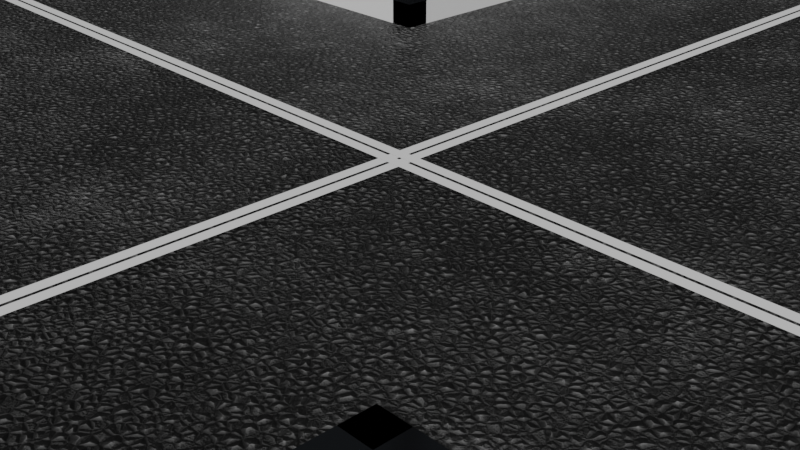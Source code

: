 # Source: Cross.blend  (saved by Blender 3.3.6; exported with 4.5.12 LTS)
import bpy
from mathutils import Matrix  # noqa: F401  (used for matrix-valued properties, if any)

bpy.ops.wm.read_factory_settings(use_empty=True)
scene = bpy.context.scene
scene.name = 'Scene'

# ---- collections
col_collection = bpy.data.collections.new('Collection'); scene.collection.children.link(col_collection)

# ---- images (referenced by path relative to the original .blend; pixels are not part of the script)
import os
ASSET_DIR = os.environ.get("B2B_ASSET_DIR", "")  # directory of the original .blend (textures are referenced by path, not embedded)
HERE = os.path.dirname(os.path.abspath(__file__))  # packed textures are extracted next to this script under _unpacked/

def load_image(name, relpath, width, height, colorspace="sRGB"):
    """Load a texture the original file referenced (path relative to the .blend, or extracted next to this script)."""
    p = next((c for c in (os.path.join(HERE, relpath), os.path.join(ASSET_DIR, relpath)) if relpath and os.path.exists(c)), "")
    if p:
        img = bpy.data.images.load(p, check_existing=True)
        img.name = name
    else:  # same state as the original file: an image datablock whose file is absent (Cycles renders it pink)
        img = bpy.data.images.new(name, width, height)
        img.source = "FILE"
        img.filepath = "//" + (relpath or name)
    img.colorspace_settings.name = colorspace
    return img
img_roughpaint_png = load_image('roughpaint.png', 'roughpaint.png', 1024, 1024, 'Non-Color')
img_scratch_png = load_image('scratch.png', 'scratch.png', 1024, 1024, 'Non-Color')

# ---- materials (node trees are filled in below, after node groups)
mat_asphalt = bpy.data.materials.new('Asphalt')
mat_asphalt.alpha_threshold = 0.0
mat_asphalt.use_transparent_shadow = False
mat_asphalt.preview_render_type = 'CUBE'
mat_asphalt.roughness = 0.5
mat_asphalt.line_color = (0.0, 0.0, 0.0, 1.0)
mat_cross_metal = bpy.data.materials.new('Cross_Metal')
mat_cross_metal.use_transparent_shadow = False
mat_cross_metal.preview_render_type = 'CUBE'
mat_chalk = bpy.data.materials.new('Chalk')
mat_chalk.use_transparent_shadow = False
mat_chalk.preview_render_type = 'CUBE'

# ---- material node trees
mat_asphalt.use_nodes = True; mat_asphalt.node_tree.nodes.clear()
_N = mat_asphalt.node_tree.nodes; _L = mat_asphalt.node_tree.links
n0 = _N.new('ShaderNodeOutputMaterial'); n0.name = 'Material Output'; n0.location = (551, 300)
n1 = _N.new('ShaderNodeBsdfPrincipled'); n1.name = 'Principled BSDF'; n1.location = (261, 300)
n1.distribution = 'GGX'
n1.subsurface_method = 'RANDOM_WALK_SKIN'
n1.inputs[3].default_value = 1.45
n1.inputs[27].default_value = (0.0, 0.0, 0.0, 1.0)
n1.inputs[28].default_value = 1.0
n2 = _N.new('ShaderNodeBump'); n2.name = 'Bump'; n2.location = (-114, -34)
n2.inputs[1].default_value = 1.0
n2.inputs[2].default_value = 1.0
n3 = _N.new('ShaderNodeValToRGB'); n3.name = 'ColorRamp'; n3.location = (-110, 219)
n3.color_ramp.interpolation = 'B_SPLINE'
while len(n3.color_ramp.elements) > 1: n3.color_ramp.elements.remove(n3.color_ramp.elements[-1])
n3.color_ramp.elements[0].position = 0.4773; n3.color_ramp.elements[0].color = (0.01586, 0.01586, 0.01586, 1.0)
_e = n3.color_ramp.elements.new(0.7864); _e.color = (1.0, 1.0, 1.0, 1.0)
n4 = _N.new('NodeReroute'); n4.name = 'Reroute'; n4.location = (-154, 24)
n4.width = 16
n5 = _N.new('ShaderNodeMix'); n5.name = 'Mix'; n5.location = (-356, 192)
n5.data_type = 'RGBA'
n6 = _N.new('ShaderNodeTexCoord'); n6.name = 'Texture Coordinate'; n6.location = (-1431, 87)
n7 = _N.new('ShaderNodeTexVoronoi'); n7.name = 'Voronoi Texture'; n7.location = (-1071, 127)
n7.feature = 'DISTANCE_TO_EDGE'
n7.inputs[2].default_value = 228.6
n8 = _N.new('ShaderNodeTexNoise'); n8.name = 'Noise Texture'; n8.location = (-1056, -88)
n8.inputs[3].default_value = 12.0
n8.inputs[4].default_value = 0.875
n9 = _N.new('ShaderNodeMapping'); n9.name = 'Mapping'; n9.location = (-1251, 87)
n10 = _N.new('ShaderNodeTexNoise'); n10.name = 'Noise Texture.001'; n10.location = (-1067, 393)
n10.inputs[1].default_value = 1.1
n10.inputs[2].default_value = 4.6
n10.inputs[3].default_value = 12.0
n10.inputs[4].default_value = 0.875
n11 = _N.new('ShaderNodeValToRGB'); n11.name = 'ColorRamp.001'; n11.location = (-789, 383)
while len(n11.color_ramp.elements) > 1: n11.color_ramp.elements.remove(n11.color_ramp.elements[-1])
n11.color_ramp.elements[0].position = 0.3455; n11.color_ramp.elements[0].color = (0.0, 0.0, 0.0, 1.0)
_e = n11.color_ramp.elements.new(0.7273); _e.color = (1.0, 1.0, 1.0, 1.0)
_L.new(n1.outputs[0], n0.inputs[0])
_L.new(n3.outputs[0], n1.inputs[0])
_L.new(n2.outputs[0], n1.inputs[5])
_L.new(n4.outputs[0], n3.inputs[0])
_L.new(n4.outputs[0], n2.inputs[3])
_L.new(n9.outputs[0], n7.inputs[0])
_L.new(n6.outputs[0], n9.inputs[0])
_L.new(n9.outputs[0], n8.inputs[0])
_L.new(n5.outputs[2], n4.inputs[0])
_L.new(n7.outputs[0], n5.inputs[6])
_L.new(n8.outputs[0], n5.inputs[7])
_L.new(n9.outputs[0], n10.inputs[0])
_L.new(n10.outputs[0], n11.inputs[0])
_L.new(n11.outputs[0], n5.inputs[0])
n0.is_active_output = True
mat_cross_metal.use_nodes = True; mat_cross_metal.node_tree.nodes.clear()
_N = mat_cross_metal.node_tree.nodes; _L = mat_cross_metal.node_tree.links
n0 = _N.new('ShaderNodeTexImage'); n0.name = 'Image Texture'; n0.location = (-527, 20)
n0.image = img_roughpaint_png
n1 = _N.new('ShaderNodeValToRGB'); n1.name = 'ColorRamp'; n1.location = (-207, 79)
while len(n1.color_ramp.elements) > 1: n1.color_ramp.elements.remove(n1.color_ramp.elements[-1])
n1.color_ramp.elements[0].position = 0.2136; n1.color_ramp.elements[0].color = (0.0, 0.0, 0.0, 1.0)
_e = n1.color_ramp.elements.new(0.75); _e.color = (1.0, 1.0, 1.0, 1.0)
n2 = _N.new('ShaderNodeBsdfPrincipled'); n2.name = 'Principled BSDF'; n2.location = (113, 300)
n2.distribution = 'GGX'
n2.subsurface_method = 'RANDOM_WALK_SKIN'
n2.inputs[0].default_value = (0.07693, 0.1011, 0.1176, 1.0)
n2.inputs[1].default_value = 1.0
n2.inputs[3].default_value = 1.45
n2.inputs[27].default_value = (0.0, 0.0, 0.0, 1.0)
n2.inputs[28].default_value = 1.0
n3 = _N.new('ShaderNodeBsdfPrincipled'); n3.name = 'Principled BSDF.001'; n3.location = (411, 5)
n3.distribution = 'GGX'
n3.subsurface_method = 'RANDOM_WALK_SKIN'
n3.inputs[0].default_value = (0.07621, 0.07281, 0.08405, 1.0)
n3.inputs[1].default_value = 1.0
n3.inputs[3].default_value = 1.45
n3.inputs[27].default_value = (0.0, 0.0, 0.0, 1.0)
n3.inputs[28].default_value = 1.0
n4 = _N.new('ShaderNodeOutputMaterial'); n4.name = 'Material Output'; n4.location = (1071, 207)
n5 = _N.new('ShaderNodeMixShader'); n5.name = 'Mix Shader'; n5.location = (839, 222)
n6 = _N.new('ShaderNodeMapping'); n6.name = 'Mapping'; n6.location = (-82, 616)
n6.inputs[3].default_value = (3.0, 3.0, 1.0)
n7 = _N.new('ShaderNodeTexCoord'); n7.name = 'Texture Coordinate'; n7.location = (-262, 616)
n8 = _N.new('ShaderNodeTexImage'); n8.name = 'Image Texture.001'; n8.location = (458, 576)
n8.image = img_scratch_png
n9 = _N.new('ShaderNodeValToRGB'); n9.name = 'ColorRamp.001'; n9.location = (138, 585)
while len(n9.color_ramp.elements) > 1: n9.color_ramp.elements.remove(n9.color_ramp.elements[-1])
n9.color_ramp.elements[0].position = 0.2273; n9.color_ramp.elements[0].color = (0.0, 0.0, 0.0, 1.0)
_e = n9.color_ramp.elements.new(0.4864); _e.color = (1.0, 1.0, 1.0, 1.0)
_L.new(n5.outputs[0], n4.inputs[0])
_L.new(n1.outputs[0], n2.inputs[2])
_L.new(n0.outputs[0], n1.inputs[0])
_L.new(n2.outputs[0], n5.inputs[1])
_L.new(n3.outputs[0], n5.inputs[2])
_L.new(n8.outputs[0], n5.inputs[0])
_L.new(n9.outputs[0], n8.inputs[0])
_L.new(n7.outputs[2], n6.inputs[0])
_L.new(n6.outputs[0], n9.inputs[0])
n4.is_active_output = True
mat_chalk.use_nodes = True; mat_chalk.node_tree.nodes.clear()
_N = mat_chalk.node_tree.nodes; _L = mat_chalk.node_tree.links
n0 = _N.new('ShaderNodeBsdfPrincipled'); n0.name = 'Principled BSDF'; n0.location = (10, 300)
n0.distribution = 'GGX'
n0.subsurface_method = 'RANDOM_WALK_SKIN'
n0.inputs[3].default_value = 1.45
n0.inputs[27].default_value = (0.0, 0.0, 0.0, 1.0)
n0.inputs[28].default_value = 1.0
n1 = _N.new('ShaderNodeOutputMaterial'); n1.name = 'Material Output'; n1.location = (300, 300)
_L.new(n0.outputs[0], n1.inputs[0])
n1.is_active_output = True

# ---- world
world_world = bpy.data.worlds.new('World'); scene.world = world_world
world_world.use_nodes = True; world_world.node_tree.nodes.clear()
_N = world_world.node_tree.nodes; _L = world_world.node_tree.links
n0 = _N.new('ShaderNodeOutputWorld'); n0.name = 'World Output'; n0.location = (300, 300)
n1 = _N.new('ShaderNodeBackground'); n1.name = 'Background'; n1.location = (10, 300)
n1.inputs[0].default_value = (0.05088, 0.05088, 0.05088, 1.0)
_L.new(n1.outputs[0], n0.inputs[0])
n0.is_active_output = True
world_world.color = (0.05088, 0.05088, 0.05088)
world_world.use_sun_shadow = False
world_world.sun_shadow_jitter_overblur = 0.0

# ---- cameras
cam_camera = bpy.data.cameras.new('Camera')
cam_camera.clip_end = 100.0
cam_camera.ortho_scale = 7.314

# ---- meshes
me_cube = bpy.data.meshes.new('Cube')
me_cube.from_pydata([(-0.0004187, 0.0004415, 0.6487), (-0.0004187, 0.0004415, -0.3259), (-3.207, 0.0004415, 0.6487), (-3.207, 0.0004415, -0.3259), (-3.207, 3.207, 0.6487), (-3.207, 3.207, -0.3259), (-0.0004187, 3.207, -0.3259), (-0.0004187, 3.207, 0.6487), (-0.0004187, 9.62, -0.3259), (-3.207, 9.62, -0.3259), (-3.207, 9.62, 0.6487), (-0.0004187, 9.62, 0.6487), (-9.62, 3.207, 0.6487), (-9.62, 3.207, -0.3259), (-9.62, 0.0004415, 0.6487), (-9.62, 0.0004415, -0.3259), (-3.207, 3.528, 0.6487), (-3.207, 3.528, -0.3259), (-9.62, 3.528, 0.6487), (-9.62, 3.528, -0.3259), (-3.528, 3.207, 0.6487), (-3.528, 3.207, -0.3259), (-3.528, 9.62, 0.6487), (-3.528, 9.62, -0.3259), (-3.207, 3.207, 0.9694), (-3.207, 9.62, 0.9694), (-9.62, 3.207, 0.9694), (-3.207, 3.528, 0.9694), (-9.62, 3.528, 0.9694), (-3.528, 3.207, 0.9694), (-3.528, 9.62, 0.9694), (-3.207, 3.207, 0.9694), (-3.207, 3.528, 0.9694), (-3.528, 3.207, 0.9694), (-3.528, 3.207, 0.6487), (-3.528, 3.528, 0.6487), (-3.207, 3.528, 0.6487), (-3.207, 3.528, -0.3259), (-3.528, 3.528, 0.6487), (-3.528, 3.528, -0.3259), (-3.207, 3.207, 10.27), (-3.528, 3.207, 10.27), (-3.207, 3.528, 10.27), (-3.528, 3.528, 10.27), (-3.207, 3.207, 5.458), (-3.207, 3.528, 5.458), (-3.528, 3.207, 5.458), (-3.528, 3.528, 5.458), (-3.207, 3.207, 7.863), (-3.528, 3.207, 7.863), (-3.528, 3.528, 7.863), (-3.207, 3.528, 7.863), (-3.207, 3.207, 9.066), (-3.528, 3.207, 9.066), (-3.528, 3.528, 9.066), (-3.207, 3.528, 9.066), (-3.207, 3.207, 9.667), (-3.528, 3.207, 9.667), (-3.528, 3.528, 9.667), (-3.207, 3.528, 9.667), (-0.0004187, 3.528, 10.27), (-0.0004187, 3.207, 10.27), (-0.0004187, 3.207, 9.667), (-0.0004187, 3.528, 9.667), (-3.207, 0.0004415, 10.27), (-3.528, 0.0004415, 10.27), (-3.207, 0.0004415, 9.667), (-3.528, 0.0004415, 9.667), (-0.0007924, 0.0004415, 0.6487), (-0.0007924, 0.0004415, -0.3259), (3.206, 0.0004415, 0.6487), (3.206, 0.0004415, -0.3259), (3.206, 3.207, 0.6487), (3.206, 3.207, -0.3259), (-0.0007924, 3.207, -0.3259), (-0.0007924, 3.207, 0.6487), (-0.0007924, 9.62, -0.3259), (3.206, 9.62, -0.3259), (3.206, 9.62, 0.6487), (-0.0007924, 9.62, 0.6487), (9.619, 3.207, 0.6487), (9.619, 3.207, -0.3259), (9.619, 0.0004415, 0.6487), (9.619, 0.0004415, -0.3259), (3.206, 3.528, 0.6487), (3.206, 3.528, -0.3259), (9.619, 3.528, 0.6487), (9.619, 3.528, -0.3259), (3.526, 3.207, 0.6487), (3.526, 3.207, -0.3259), (3.526, 9.62, 0.6487), (3.526, 9.62, -0.3259), (3.206, 3.207, 0.9694), (3.206, 9.62, 0.9694), (9.619, 3.207, 0.9694), (3.206, 3.528, 0.9694), (9.619, 3.528, 0.9694), (3.526, 3.207, 0.9694), (3.526, 9.62, 0.9694), (3.206, 3.207, 0.9694), (3.206, 3.528, 0.9694), (3.526, 3.207, 0.9694), (3.526, 3.207, 0.6487), (3.526, 3.528, 0.6487), (3.206, 3.528, -0.3259), (3.526, 3.528, -0.3259), (3.206, 3.207, 10.27), (3.206, 3.528, 10.27), (3.206, 3.207, 9.667), (3.206, 3.528, 9.667), (-0.0007924, 3.528, 10.27), (-0.0007924, 3.207, 10.27), (-0.0007924, 3.207, 9.667), (-0.0007924, 3.528, 9.667), (-0.0004187, 0.0006199, 0.6487), (-0.0004187, 0.0006199, -0.3259), (-3.207, 0.0006199, 0.6487), (-3.207, 0.0006199, -0.3259), (-3.207, -3.206, 0.6487), (-3.207, -3.206, -0.3259), (-0.0004187, -3.206, -0.3259), (-0.0004187, -3.206, 0.6487), (-0.0004187, -9.619, -0.3259), (-3.207, -9.619, -0.3259), (-3.207, -9.619, 0.6487), (-0.0004187, -9.619, 0.6487), (-9.62, -3.206, 0.6487), (-9.62, -3.206, -0.3259), (-9.62, 0.0006199, 0.6487), (-9.62, 0.0006199, -0.3259), (-3.207, -3.526, 0.6487), (-3.207, -3.526, -0.3259), (-9.62, -3.526, 0.6487), (-9.62, -3.526, -0.3259), (-3.528, -3.206, 0.6487), (-3.528, -3.206, -0.3259), (-3.528, -9.619, 0.6487), (-3.528, -9.619, -0.3259), (-3.207, -3.206, 0.9694), (-3.207, -9.619, 0.9694), (-9.62, -3.206, 0.9694), (-3.207, -3.526, 0.9694), (-9.62, -3.526, 0.9694), (-3.528, -3.206, 0.9694), (-3.528, -9.619, 0.9694), (-3.207, -3.206, 0.9694), (-3.207, -3.526, 0.9694), (-3.528, -3.206, 0.9694), (-3.528, -3.206, 0.6487), (-3.528, -3.526, 0.6487), (-3.207, -3.526, -0.3259), (-3.528, -3.526, -0.3259), (-3.207, -3.206, 10.27), (-3.528, -3.206, 10.27), (-3.207, -3.206, 9.667), (-3.528, -3.206, 9.667), (-3.207, 0.0006199, 10.27), (-3.528, 0.0006199, 10.27), (-3.207, 0.0006199, 9.667), (-3.528, 0.0006199, 9.667), (-0.0007924, 0.0006199, 0.6487), (-0.0007924, 0.0006199, -0.3259), (3.206, 0.0006199, 0.6487), (3.206, 0.0006199, -0.3259), (3.206, -3.206, 0.6487), (3.206, -3.206, -0.3259), (-0.0007924, -3.206, -0.3259), (-0.0007924, -3.206, 0.6487), (-0.0007924, -9.619, -0.3259), (3.206, -9.619, -0.3259), (3.206, -9.619, 0.6487), (-0.0007924, -9.619, 0.6487), (9.619, -3.206, 0.6487), (9.619, -3.206, -0.3259), (9.619, 0.0006199, 0.6487), (9.619, 0.0006199, -0.3259), (3.206, -3.526, 0.6487), (3.206, -3.526, -0.3259), (9.619, -3.526, 0.6487), (9.619, -3.526, -0.3259), (3.526, -3.206, 0.6487), (3.526, -3.206, -0.3259), (3.526, -9.619, 0.6487), (3.526, -9.619, -0.3259), (3.206, -3.206, 0.9694), (3.206, -9.619, 0.9694), (9.619, -3.206, 0.9694), (3.206, -3.526, 0.9694), (9.619, -3.526, 0.9694), (3.526, -3.206, 0.9694), (3.526, -9.619, 0.9694), (3.206, -3.206, 0.9694), (3.206, -3.526, 0.9694), (3.526, -3.206, 0.9694), (3.526, -3.206, 0.6487), (3.526, -3.526, 0.6487), (3.206, -3.526, -0.3259), (3.526, -3.526, -0.3259), (0.1417, 9.678, 0.6607), (0.1417, 9.678, 0.1875), (0.014, 9.678, 0.6607), (0.014, 9.678, 0.1875), (0.1417, -9.615, 0.6607), (0.1417, -9.615, 0.1875), (0.014, -9.615, 0.6607), (0.014, -9.615, 0.1875), (-0.0217, 9.678, 0.6607), (-0.0217, 9.678, 0.1875), (-0.1494, 9.678, 0.6607), (-0.1494, 9.678, 0.1875), (-0.0217, -9.615, 0.6607), (-0.0217, -9.615, 0.1875), (-0.1494, -9.615, 0.6607), (-0.1494, -9.615, 0.1875), (-9.671, 0.149, 0.6612), (-9.671, 0.149, 0.188), (-9.671, 0.02129, 0.6612), (-9.671, 0.02129, 0.188), (9.623, 0.149, 0.6612), (9.623, 0.149, 0.188), (9.623, 0.02129, 0.6612), (9.623, 0.02129, 0.188), (-9.671, -0.01441, 0.6612), (-9.671, -0.01441, 0.188), (-9.671, -0.1421, 0.6612), (-9.671, -0.1421, 0.188), (9.622, -0.01441, 0.6612), (9.622, -0.01441, 0.188), (9.622, -0.1421, 0.6612), (9.622, -0.1421, 0.188)], [], [(2, 4, 12, 14), (7, 4, 2, 0), (5, 6, 1, 3), (9, 10, 11, 8), (40, 61, 60, 42), (6, 5, 9, 8), (4, 7, 11, 10), (15, 14, 12, 13), (5, 3, 15, 13), (4, 24, 27, 16), (16, 17, 19, 18), (13, 12, 18, 19), (5, 13, 19, 17), (21, 20, 22, 23), (9, 5, 21, 23), (10, 9, 23, 22), (10, 22, 30, 25), (26, 24, 27, 28), (24, 25, 30, 29), (16, 18, 28, 27), (12, 4, 24, 26), (18, 12, 26, 28), (20, 29, 24, 4), (4, 10, 25, 24), (22, 20, 29, 30), (29, 24, 31, 33), (24, 27, 32, 31), (16, 35, 34, 4), (21, 39, 37, 5), (40, 42, 43, 41), (56, 66, 67, 57), (57, 41, 43, 58), (58, 43, 42, 59), (38, 47, 45, 36), (20, 46, 47, 38), (4, 44, 46, 20), (36, 45, 44, 4), (47, 50, 51, 45), (46, 49, 50, 47), (44, 48, 49, 46), (45, 51, 48, 44), (50, 54, 55, 51), (49, 53, 54, 50), (48, 52, 53, 49), (51, 55, 52, 48), (54, 58, 59, 55), (53, 57, 58, 54), (52, 56, 57, 53), (55, 59, 56, 52), (63, 60, 61, 62), (59, 63, 62, 56), (56, 62, 61, 40), (42, 60, 63, 59), (66, 64, 65, 67), (57, 67, 65, 41), (40, 64, 66, 56), (41, 65, 64, 40), (70, 82, 80, 72), (75, 68, 70, 72), (73, 71, 69, 74), (77, 76, 79, 78), (106, 107, 110, 111), (74, 76, 77, 73), (72, 78, 79, 75), (83, 81, 80, 82), (73, 81, 83, 71), (72, 92, 95, 84), (84, 86, 87, 85), (81, 87, 86, 80), (73, 85, 87, 81), (89, 91, 90, 88), (77, 91, 89, 73), (78, 90, 91, 77), (78, 93, 98, 90), (94, 96, 95, 92), (92, 97, 98, 93), (84, 95, 96, 86), (80, 94, 92, 72), (86, 96, 94, 80), (88, 97, 92, 72), (72, 92, 93, 78), (90, 98, 97, 88), (97, 92, 99, 101), (92, 95, 100, 99), (84, 103, 102, 72), (89, 105, 104, 73), (107, 106, 108, 109), (152, 153, 155, 154), (113, 112, 111, 110), (109, 108, 112, 113), (108, 106, 111, 112), (107, 109, 113, 110), (116, 128, 126, 118), (121, 114, 116, 118), (119, 117, 115, 120), (123, 122, 125, 124), (120, 122, 123, 119), (118, 124, 125, 121), (129, 127, 126, 128), (119, 127, 129, 117), (118, 138, 141, 130), (130, 132, 133, 131), (127, 133, 132, 126), (119, 131, 133, 127), (135, 137, 136, 134), (123, 137, 135, 119), (124, 136, 137, 123), (124, 139, 144, 136), (140, 142, 141, 138), (138, 143, 144, 139), (130, 141, 142, 132), (126, 140, 138, 118), (132, 142, 140, 126), (134, 143, 138, 118), (118, 138, 139, 124), (136, 144, 143, 134), (143, 138, 145, 147), (138, 141, 146, 145), (130, 149, 148, 118), (135, 151, 150, 119), (154, 155, 159, 158), (158, 159, 157, 156), (155, 153, 157, 159), (152, 154, 158, 156), (153, 152, 156, 157), (162, 164, 172, 174), (167, 164, 162, 160), (165, 166, 161, 163), (169, 170, 171, 168), (166, 165, 169, 168), (164, 167, 171, 170), (175, 174, 172, 173), (165, 163, 175, 173), (164, 176, 187, 184), (176, 177, 179, 178), (173, 172, 178, 179), (165, 173, 179, 177), (181, 180, 182, 183), (169, 165, 181, 183), (170, 169, 183, 182), (170, 182, 190, 185), (186, 184, 187, 188), (184, 185, 190, 189), (176, 178, 188, 187), (172, 164, 184, 186), (178, 172, 186, 188), (180, 164, 184, 189), (164, 170, 185, 184), (182, 180, 189, 190), (189, 184, 191, 193), (184, 187, 192, 191), (176, 164, 194, 195), (181, 165, 196, 197), (198, 199, 201, 200), (200, 201, 205, 204), (204, 205, 203, 202), (202, 203, 199, 198), (200, 204, 202, 198), (205, 201, 199, 203), (206, 207, 209, 208), (208, 209, 213, 212), (212, 213, 211, 210), (210, 211, 207, 206), (208, 212, 210, 206), (213, 209, 207, 211), (214, 215, 217, 216), (216, 217, 221, 220), (220, 221, 219, 218), (218, 219, 215, 214), (216, 220, 218, 214), (221, 217, 215, 219), (222, 223, 225, 224), (224, 225, 229, 228), (228, 229, 227, 226), (226, 227, 223, 222), (224, 228, 226, 222), (229, 225, 223, 227)])
me_cube.polygons.foreach_set('material_index', [0, 0, 0, 0, 1, 0, 0, 0, 0, 0, 0, 0, 0, 0, 0, 0, 1, 1, 1, 1, 2, 1, 0, 2, 1, 0, 0, 0, 0, 1, 1, 1, 1, 1, 1, 1, 1, 1, 1, 1, 1, 1, 1, 1, 1, 1, 1, 1, 1, 0, 1, 1, 1, 0, 1, 1, 1, 0, 0, 0, 0, 1, 0, 0, 0, 0, 0, 0, 0, 0, 0, 0, 0, 1, 1, 1, 1, 2, 1, 0, 2, 1, 0, 0, 0, 0, 1, 1, 0, 1, 1, 1, 0, 0, 0, 0, 0, 0, 0, 0, 0, 0, 0, 0, 0, 0, 0, 1, 1, 1, 1, 2, 1, 0, 2, 1, 0, 0, 0, 0, 1, 0, 1, 1, 1, 0, 0, 0, 0, 0, 0, 0, 0, 0, 0, 0, 0, 0, 0, 0, 1, 1, 1, 1, 2, 1, 0, 2, 1, 0, 0, 0, 0, 0, 0, 0, 0, 2, 0, 0, 0, 0, 0, 2, 0, 0, 0, 0, 0, 2, 0, 0, 0, 0, 0, 2, 0])
_uv = me_cube.uv_layers.new(name='UVMap')
_uv.uv.foreach_set('vector', [0.875, 0.625, 0.875, 0.5, 0.875, 0.5, 0.875, 0.625, 0.75, 0.5, 0.875, 0.5, 0.875, 0.625, 0.75, 0.625, 0.125, 0.5, 0.25, 0.5, 0.25, 0.625, 0.125, 0.625, 0.375, 0.25, 0.625, 0.25, 0.625, 0.375, 0.375, 0.375, 0.625, 0.25, 0.625, 0.25, 0.625, 0.25, 0.625, 0.25, 0.25, 0.5, 0.125, 0.5, 0.125, 0.5, 0.25, 0.5, 0.875, 0.5, 0.75, 0.5, 0.75, 0.5, 0.875, 0.5, 0.375, 0.125, 0.625, 0.125, 0.625, 0.25, 0.375, 0.25, 0.125, 0.5, 0.125, 0.625, 0.125, 0.625, 0.125, 0.5, 0.625, 0.25, 0.625, 0.25, 0.625, 0.25, 0.625, 0.25, 0.625, 0.25, 0.375, 0.25, 0.375, 0.25, 0.625, 0.25, 0.375, 0.25, 0.625, 0.25, 0.625, 0.25, 0.375, 0.25, 0.125, 0.5, 0.125, 0.5, 0.125, 0.5, 0.125, 0.5, 0.375, 0.25, 0.625, 0.25, 0.625, 0.25, 0.375, 0.25, 0.125, 0.5, 0.125, 0.5, 0.125, 0.5, 0.125, 0.5, 0.625, 0.25, 0.375, 0.25, 0.375, 0.25, 0.625, 0.25, 0.625, 0.25, 0.625, 0.25, 0.625, 0.25, 0.625, 0.25, 0.875, 0.5, 0.875, 0.5, 0.875, 0.5, 0.875, 0.5, 0.875, 0.5, 0.875, 0.5, 0.875, 0.5, 0.875, 0.5, 0.625, 0.25, 0.625, 0.25, 0.625, 0.25, 0.625, 0.25, 0.875, 0.5, 0.875, 0.5, 0.875, 0.5, 0.875, 0.5, 0.625, 0.25, 0.625, 0.25, 0.625, 0.25, 0.625, 0.25, 0.625, 0.25, 0.625, 0.25, 0.625, 0.25, 0.625, 0.25, 0.875, 0.5, 0.875, 0.5, 0.875, 0.5, 0.875, 0.5, 0.625, 0.25, 0.625, 0.25, 0.625, 0.25, 0.625, 0.25, 0.875, 0.5, 0.875, 0.5, 0.875, 0.5, 0.875, 0.5, 0.625, 0.25, 0.625, 0.25, 0.625, 0.25, 0.625, 0.25, 0.625, 0.25, 0.625, 0.25, 0.625, 0.25, 0.625, 0.25, 0.125, 0.5, 0.125, 0.5, 0.125, 0.5, 0.125, 0.5, 0.625, 0.25, 0.625, 0.25, 0.625, 0.25, 0.625, 0.25, 0.625, 0.25, 0.625, 0.25, 0.625, 0.25, 0.625, 0.25, 0.625, 0.25, 0.625, 0.25, 0.625, 0.25, 0.625, 0.25, 0.625, 0.25, 0.625, 0.25, 0.625, 0.25, 0.625, 0.25, 0.625, 0.25, 0.625, 0.25, 0.625, 0.25, 0.625, 0.25, 0.625, 0.25, 0.625, 0.25, 0.625, 0.25, 0.625, 0.25, 0.625, 0.25, 0.625, 0.25, 0.625, 0.25, 0.625, 0.25, 0.625, 0.25, 0.625, 0.25, 0.625, 0.25, 0.625, 0.25, 0.625, 0.25, 0.625, 0.25, 0.625, 0.25, 0.625, 0.25, 0.625, 0.25, 0.625, 0.25, 0.625, 0.25, 0.625, 0.25, 0.625, 0.25, 0.625, 0.25, 0.625, 0.25, 0.625, 0.25, 0.625, 0.25, 0.625, 0.25, 0.625, 0.25, 0.625, 0.25, 0.625, 0.25, 0.625, 0.25, 0.625, 0.25, 0.625, 0.25, 0.625, 0.25, 0.625, 0.25, 0.625, 0.25, 0.625, 0.25, 0.625, 0.25, 0.625, 0.25, 0.625, 0.25, 0.625, 0.25, 0.625, 0.25, 0.625, 0.25, 0.625, 0.25, 0.625, 0.25, 0.625, 0.25, 0.625, 0.25, 0.625, 0.25, 0.625, 0.25, 0.625, 0.25, 0.625, 0.25, 0.625, 0.25, 0.625, 0.25, 0.625, 0.25, 0.625, 0.25, 0.625, 0.25, 0.625, 0.25, 0.625, 0.25, 0.625, 0.25, 0.625, 0.25, 0.625, 0.25, 0.625, 0.25, 0.625, 0.25, 0.625, 0.25, 0.625, 0.25, 0.625, 0.25, 0.625, 0.25, 0.625, 0.25, 0.625, 0.25, 0.625, 0.25, 0.625, 0.25, 0.625, 0.25, 0.625, 0.25, 0.625, 0.25, 0.625, 0.25, 0.625, 0.25, 0.625, 0.25, 0.625, 0.25, 0.625, 0.25, 0.625, 0.25, 0.625, 0.25, 0.625, 0.25, 0.625, 0.25, 0.625, 0.25, 0.625, 0.25, 0.625, 0.25, 0.625, 0.25, 0.625, 0.25, 0.625, 0.25, 0.625, 0.25, 0.625, 0.25, 0.625, 0.25, 0.625, 0.25, 0.875, 0.625, 0.875, 0.625, 0.875, 0.5, 0.875, 0.5, 0.75, 0.5, 0.75, 0.625, 0.875, 0.625, 0.875, 0.5, 0.125, 0.5, 0.125, 0.625, 0.25, 0.625, 0.25, 0.5, 0.375, 0.25, 0.375, 0.375, 0.625, 0.375, 0.625, 0.25, 0.625, 0.25, 0.625, 0.25, 0.625, 0.25, 0.625, 0.25, 0.25, 0.5, 0.25, 0.5, 0.125, 0.5, 0.125, 0.5, 0.875, 0.5, 0.875, 0.5, 0.75, 0.5, 0.75, 0.5, 0.375, 0.125, 0.375, 0.25, 0.625, 0.25, 0.625, 0.125, 0.125, 0.5, 0.125, 0.5, 0.125, 0.625, 0.125, 0.625, 0.625, 0.25, 0.625, 0.25, 0.625, 0.25, 0.625, 0.25, 0.625, 0.25, 0.625, 0.25, 0.375, 0.25, 0.375, 0.25, 0.375, 0.25, 0.375, 0.25, 0.625, 0.25, 0.625, 0.25, 0.125, 0.5, 0.125, 0.5, 0.125, 0.5, 0.125, 0.5, 0.375, 0.25, 0.375, 0.25, 0.625, 0.25, 0.625, 0.25, 0.125, 0.5, 0.125, 0.5, 0.125, 0.5, 0.125, 0.5, 0.625, 0.25, 0.625, 0.25, 0.375, 0.25, 0.375, 0.25, 0.625, 0.25, 0.625, 0.25, 0.625, 0.25, 0.625, 0.25, 0.875, 0.5, 0.875, 0.5, 0.875, 0.5, 0.875, 0.5, 0.875, 0.5, 0.875, 0.5, 0.875, 0.5, 0.875, 0.5, 0.625, 0.25, 0.625, 0.25, 0.625, 0.25, 0.625, 0.25, 0.875, 0.5, 0.875, 0.5, 0.875, 0.5, 0.875, 0.5, 0.625, 0.25, 0.625, 0.25, 0.625, 0.25, 0.625, 0.25, 0.625, 0.25, 0.625, 0.25, 0.625, 0.25, 0.625, 0.25, 0.875, 0.5, 0.875, 0.5, 0.875, 0.5, 0.875, 0.5, 0.625, 0.25, 0.625, 0.25, 0.625, 0.25, 0.625, 0.25, 0.875, 0.5, 0.875, 0.5, 0.875, 0.5, 0.875, 0.5, 0.625, 0.25, 0.625, 0.25, 0.625, 0.25, 0.625, 0.25, 0.625, 0.25, 0.625, 0.25, 0.625, 0.25, 0.625, 0.25, 0.125, 0.5, 0.125, 0.5, 0.125, 0.5, 0.125, 0.5, 0.625, 0.25, 0.625, 0.25, 0.625, 0.25, 0.625, 0.25, 0.625, 0.25, 0.625, 0.25, 0.625, 0.25, 0.625, 0.25, 0.625, 0.25, 0.625, 0.25, 0.625, 0.25, 0.625, 0.25, 0.625, 0.25, 0.625, 0.25, 0.625, 0.25, 0.625, 0.25, 0.625, 0.25, 0.625, 0.25, 0.625, 0.25, 0.625, 0.25, 0.625, 0.25, 0.625, 0.25, 0.625, 0.25, 0.625, 0.25, 0.875, 0.625, 0.875, 0.625, 0.875, 0.5, 0.875, 0.5, 0.75, 0.5, 0.75, 0.625, 0.875, 0.625, 0.875, 0.5, 0.125, 0.5, 0.125, 0.625, 0.25, 0.625, 0.25, 0.5, 0.375, 0.25, 0.375, 0.375, 0.625, 0.375, 0.625, 0.25, 0.25, 0.5, 0.25, 0.5, 0.125, 0.5, 0.125, 0.5, 0.875, 0.5, 0.875, 0.5, 0.75, 0.5, 0.75, 0.5, 0.375, 0.125, 0.375, 0.25, 0.625, 0.25, 0.625, 0.125, 0.125, 0.5, 0.125, 0.5, 0.125, 0.625, 0.125, 0.625, 0.625, 0.25, 0.625, 0.25, 0.625, 0.25, 0.625, 0.25, 0.625, 0.25, 0.625, 0.25, 0.375, 0.25, 0.375, 0.25, 0.375, 0.25, 0.375, 0.25, 0.625, 0.25, 0.625, 0.25, 0.125, 0.5, 0.125, 0.5, 0.125, 0.5, 0.125, 0.5, 0.375, 0.25, 0.375, 0.25, 0.625, 0.25, 0.625, 0.25, 0.125, 0.5, 0.125, 0.5, 0.125, 0.5, 0.125, 0.5, 0.625, 0.25, 0.625, 0.25, 0.375, 0.25, 0.375, 0.25, 0.625, 0.25, 0.625, 0.25, 0.625, 0.25, 0.625, 0.25, 0.875, 0.5, 0.875, 0.5, 0.875, 0.5, 0.875, 0.5, 0.875, 0.5, 0.875, 0.5, 0.875, 0.5, 0.875, 0.5, 0.625, 0.25, 0.625, 0.25, 0.625, 0.25, 0.625, 0.25, 0.875, 0.5, 0.875, 0.5, 0.875, 0.5, 0.875, 0.5, 0.625, 0.25, 0.625, 0.25, 0.625, 0.25, 0.625, 0.25, 0.625, 0.25, 0.625, 0.25, 0.625, 0.25, 0.625, 0.25, 0.875, 0.5, 0.875, 0.5, 0.875, 0.5, 0.875, 0.5, 0.625, 0.25, 0.625, 0.25, 0.625, 0.25, 0.625, 0.25, 0.875, 0.5, 0.875, 0.5, 0.875, 0.5, 0.875, 0.5, 0.625, 0.25, 0.625, 0.25, 0.625, 0.25, 0.625, 0.25, 0.625, 0.25, 0.625, 0.25, 0.625, 0.25, 0.625, 0.25, 0.125, 0.5, 0.125, 0.5, 0.125, 0.5, 0.125, 0.5, 0.625, 0.25, 0.625, 0.25, 0.625, 0.25, 0.625, 0.25, 0.625, 0.25, 0.625, 0.25, 0.625, 0.25, 0.625, 0.25, 0.625, 0.25, 0.625, 0.25, 0.625, 0.25, 0.625, 0.25, 0.625, 0.25, 0.625, 0.25, 0.625, 0.25, 0.625, 0.25, 0.625, 0.25, 0.625, 0.25, 0.625, 0.25, 0.625, 0.25, 0.875, 0.625, 0.875, 0.5, 0.875, 0.5, 0.875, 0.625, 0.75, 0.5, 0.875, 0.5, 0.875, 0.625, 0.75, 0.625, 0.125, 0.5, 0.25, 0.5, 0.25, 0.625, 0.125, 0.625, 0.375, 0.25, 0.625, 0.25, 0.625, 0.375, 0.375, 0.375, 0.25, 0.5, 0.125, 0.5, 0.125, 0.5, 0.25, 0.5, 0.875, 0.5, 0.75, 0.5, 0.75, 0.5, 0.875, 0.5, 0.375, 0.125, 0.625, 0.125, 0.625, 0.25, 0.375, 0.25, 0.125, 0.5, 0.125, 0.625, 0.125, 0.625, 0.125, 0.5, 0.625, 0.25, 0.625, 0.25, 0.625, 0.25, 0.625, 0.25, 0.625, 0.25, 0.375, 0.25, 0.375, 0.25, 0.625, 0.25, 0.375, 0.25, 0.625, 0.25, 0.625, 0.25, 0.375, 0.25, 0.125, 0.5, 0.125, 0.5, 0.125, 0.5, 0.125, 0.5, 0.375, 0.25, 0.625, 0.25, 0.625, 0.25, 0.375, 0.25, 0.125, 0.5, 0.125, 0.5, 0.125, 0.5, 0.125, 0.5, 0.625, 0.25, 0.375, 0.25, 0.375, 0.25, 0.625, 0.25, 0.625, 0.25, 0.625, 0.25, 0.625, 0.25, 0.625, 0.25, 0.875, 0.5, 0.875, 0.5, 0.875, 0.5, 0.875, 0.5, 0.875, 0.5, 0.875, 0.5, 0.875, 0.5, 0.875, 0.5, 0.625, 0.25, 0.625, 0.25, 0.625, 0.25, 0.625, 0.25, 0.875, 0.5, 0.875, 0.5, 0.875, 0.5, 0.875, 0.5, 0.625, 0.25, 0.625, 0.25, 0.625, 0.25, 0.625, 0.25, 0.625, 0.25, 0.625, 0.25, 0.625, 0.25, 0.625, 0.25, 0.875, 0.5, 0.875, 0.5, 0.875, 0.5, 0.875, 0.5, 0.625, 0.25, 0.625, 0.25, 0.625, 0.25, 0.625, 0.25, 0.875, 0.5, 0.875, 0.5, 0.875, 0.5, 0.875, 0.5, 0.625, 0.25, 0.625, 0.25, 0.625, 0.25, 0.625, 0.25, 0.625, 0.25, 0.625, 0.25, 0.625, 0.25, 0.625, 0.25, 0.125, 0.5, 0.125, 0.5, 0.125, 0.5, 0.125, 0.5, 0.375, 0.0, 0.625, 0.0, 0.625, 0.25, 0.375, 0.25, 0.375, 0.25, 0.625, 0.25, 0.625, 0.5, 0.375, 0.5, 0.375, 0.5, 0.625, 0.5, 0.625, 0.75, 0.375, 0.75, 0.375, 0.75, 0.625, 0.75, 0.625, 1.0, 0.375, 1.0, 0.125, 0.5, 0.375, 0.5, 0.375, 0.75, 0.125, 0.75, 0.625, 0.5, 0.875, 0.5, 0.875, 0.75, 0.625, 0.75, 0.375, 0.0, 0.625, 0.0, 0.625, 0.25, 0.375, 0.25, 0.375, 0.25, 0.625, 0.25, 0.625, 0.5, 0.375, 0.5, 0.375, 0.5, 0.625, 0.5, 0.625, 0.75, 0.375, 0.75, 0.375, 0.75, 0.625, 0.75, 0.625, 1.0, 0.375, 1.0, 0.125, 0.5, 0.375, 0.5, 0.375, 0.75, 0.125, 0.75, 0.625, 0.5, 0.875, 0.5, 0.875, 0.75, 0.625, 0.75, 0.375, 0.0, 0.625, 0.0, 0.625, 0.25, 0.375, 0.25, 0.375, 0.25, 0.625, 0.25, 0.625, 0.5, 0.375, 0.5, 0.375, 0.5, 0.625, 0.5, 0.625, 0.75, 0.375, 0.75, 0.375, 0.75, 0.625, 0.75, 0.625, 1.0, 0.375, 1.0, 0.125, 0.5, 0.375, 0.5, 0.375, 0.75, 0.125, 0.75, 0.625, 0.5, 0.875, 0.5, 0.875, 0.75, 0.625, 0.75, 0.375, 0.0, 0.625, 0.0, 0.625, 0.25, 0.375, 0.25, 0.375, 0.25, 0.625, 0.25, 0.625, 0.5, 0.375, 0.5, 0.375, 0.5, 0.625, 0.5, 0.625, 0.75, 0.375, 0.75, 0.375, 0.75, 0.625, 0.75, 0.625, 1.0, 0.375, 1.0, 0.125, 0.5, 0.375, 0.5, 0.375, 0.75, 0.125, 0.75, 0.625, 0.5, 0.875, 0.5, 0.875, 0.75, 0.625, 0.75])
me_cube.materials.append(mat_asphalt)
me_cube.materials.append(mat_cross_metal)
me_cube.materials.append(mat_chalk)
me_cube.use_mirror_vertex_groups = False
me_cube.update()

# ---- objects
ob_crossing = bpy.data.objects.new('crossing', me_cube)
ob_camera = bpy.data.objects.new('Camera', cam_camera)

# ---- transforms, parenting, visibility, modifiers, constraints
ob_crossing.location = (0.0, 0.0, 0.0)
ob_crossing.lock_rotations_4d = False
ob_crossing.empty_display_type = 'ARROWS'
ob_crossing.lineart.crease_threshold = 0.0
ob_camera.location = (7.359, -6.926, 4.958)
ob_camera.rotation_euler = (1.109, 0.0, 0.8149)
ob_camera.lock_rotations_4d = False
ob_camera.empty_display_type = 'ARROWS'
ob_camera.color = (0.0, 0.0, 0.0, 0.0)
ob_camera.display_type = 'WIRE'
ob_camera.lineart.crease_threshold = 0.0

# ---- collection membership
col_collection.objects.link(ob_crossing)
col_collection.objects.link(ob_camera)

# ---- scene / render settings (as saved in the file)
scene.camera = ob_camera
scene.frame_start = 1; scene.frame_end = 250; scene.frame_set(1)
scene.render.engine = 'BLENDER_EEVEE_NEXT'
scene.cycles.sampling_pattern = 'TABULATED_SOBOL'
scene.cycles.use_light_tree = False
scene.view_settings.view_transform = 'Filmic'
bpy.context.view_layer.update()

# ---- added for rendering (the .blend has no usable light): sun
light_auto_sun = bpy.data.lights.new('AutoSun', 'SUN')
light_auto_sun.energy = 3.0
light_auto_sun.angle = 0.0523599
ob_auto_sun = bpy.data.objects.new('AutoSun', light_auto_sun)
scene.collection.objects.link(ob_auto_sun)
ob_auto_sun.rotation_euler = (0.872665, 0.174533, 0.523599)
bpy.context.view_layer.update()
